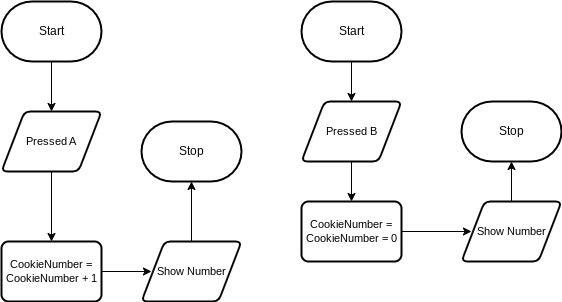

The diagram above was exported from draw.io. Its source (the exported page's mxGraphModel, read from the mxfile embedded in the PNG):
<mxGraphModel dx="1086" dy="377" grid="1" gridSize="10" guides="1" tooltips="1" connect="1" arrows="1" fold="1" page="1" pageScale="1" pageWidth="850" pageHeight="1100" math="0" shadow="0">
  <root>
    <mxCell id="0" />
    <mxCell id="1" parent="0" />
    <mxCell id="6" style="edgeStyle=orthogonalEdgeStyle;shape=connector;rounded=0;html=1;entryX=0.5;entryY=0;entryDx=0;entryDy=0;labelBackgroundColor=default;strokeColor=default;fontFamily=Helvetica;fontSize=11;fontColor=default;endArrow=classic;" edge="1" parent="1" source="2" target="5">
      <mxGeometry relative="1" as="geometry" />
    </mxCell>
    <mxCell id="2" value="Start" style="strokeWidth=2;html=1;shape=mxgraph.flowchart.terminator;whiteSpace=wrap;" parent="1" vertex="1">
      <mxGeometry x="170" y="100" width="100" height="60" as="geometry" />
    </mxCell>
    <mxCell id="3" value="Stop" style="strokeWidth=2;html=1;shape=mxgraph.flowchart.terminator;whiteSpace=wrap;" parent="1" vertex="1">
      <mxGeometry x="310" y="220" width="100" height="60" as="geometry" />
    </mxCell>
    <mxCell id="7" style="edgeStyle=orthogonalEdgeStyle;shape=connector;rounded=0;html=1;labelBackgroundColor=default;strokeColor=default;fontFamily=Helvetica;fontSize=11;fontColor=default;endArrow=classic;" edge="1" parent="1" source="5">
      <mxGeometry relative="1" as="geometry">
        <mxPoint x="220" y="340" as="targetPoint" />
      </mxGeometry>
    </mxCell>
    <mxCell id="5" value="Pressed A" style="shape=parallelogram;html=1;strokeWidth=2;perimeter=parallelogramPerimeter;whiteSpace=wrap;rounded=1;arcSize=12;size=0.23;fontFamily=Helvetica;fontSize=11;fontColor=default;" vertex="1" parent="1">
      <mxGeometry x="170" y="210" width="100" height="60" as="geometry" />
    </mxCell>
    <mxCell id="9" style="edgeStyle=orthogonalEdgeStyle;shape=connector;rounded=0;html=1;labelBackgroundColor=default;strokeColor=default;fontFamily=Helvetica;fontSize=11;fontColor=default;endArrow=classic;" edge="1" parent="1" source="8">
      <mxGeometry relative="1" as="geometry">
        <mxPoint x="320" y="370" as="targetPoint" />
      </mxGeometry>
    </mxCell>
    <mxCell id="8" value="CookieNumber = CookieNumber + 1" style="rounded=1;whiteSpace=wrap;html=1;absoluteArcSize=1;arcSize=14;strokeWidth=2;fontFamily=Helvetica;fontSize=11;fontColor=default;" vertex="1" parent="1">
      <mxGeometry x="170" y="340" width="100" height="60" as="geometry" />
    </mxCell>
    <mxCell id="11" style="edgeStyle=orthogonalEdgeStyle;shape=connector;rounded=0;html=1;entryX=0.5;entryY=1;entryDx=0;entryDy=0;entryPerimeter=0;labelBackgroundColor=default;strokeColor=default;fontFamily=Helvetica;fontSize=11;fontColor=default;endArrow=classic;" edge="1" parent="1" source="10" target="3">
      <mxGeometry relative="1" as="geometry" />
    </mxCell>
    <mxCell id="10" value="Show Number" style="shape=parallelogram;html=1;strokeWidth=2;perimeter=parallelogramPerimeter;whiteSpace=wrap;rounded=1;arcSize=12;size=0.23;fontFamily=Helvetica;fontSize=11;fontColor=default;" vertex="1" parent="1">
      <mxGeometry x="310" y="340" width="100" height="60" as="geometry" />
    </mxCell>
    <mxCell id="14" style="edgeStyle=orthogonalEdgeStyle;shape=connector;rounded=0;html=1;entryX=0.5;entryY=0;entryDx=0;entryDy=0;labelBackgroundColor=default;strokeColor=default;fontFamily=Helvetica;fontSize=11;fontColor=default;endArrow=classic;" edge="1" parent="1" source="12" target="13">
      <mxGeometry relative="1" as="geometry" />
    </mxCell>
    <mxCell id="12" value="Start" style="strokeWidth=2;html=1;shape=mxgraph.flowchart.terminator;whiteSpace=wrap;" vertex="1" parent="1">
      <mxGeometry x="470" y="100" width="100" height="60" as="geometry" />
    </mxCell>
    <mxCell id="15" style="edgeStyle=orthogonalEdgeStyle;shape=connector;rounded=0;html=1;labelBackgroundColor=default;strokeColor=default;fontFamily=Helvetica;fontSize=11;fontColor=default;endArrow=classic;" edge="1" parent="1" source="13">
      <mxGeometry relative="1" as="geometry">
        <mxPoint x="520" y="300" as="targetPoint" />
      </mxGeometry>
    </mxCell>
    <mxCell id="13" value="Pressed B" style="shape=parallelogram;html=1;strokeWidth=2;perimeter=parallelogramPerimeter;whiteSpace=wrap;rounded=1;arcSize=12;size=0.23;fontFamily=Helvetica;fontSize=11;fontColor=default;" vertex="1" parent="1">
      <mxGeometry x="470" y="200" width="100" height="60" as="geometry" />
    </mxCell>
    <mxCell id="17" style="edgeStyle=orthogonalEdgeStyle;shape=connector;rounded=0;html=1;labelBackgroundColor=default;strokeColor=default;fontFamily=Helvetica;fontSize=11;fontColor=default;endArrow=classic;" edge="1" parent="1" source="16">
      <mxGeometry relative="1" as="geometry">
        <mxPoint x="640" y="330" as="targetPoint" />
      </mxGeometry>
    </mxCell>
    <mxCell id="16" value="CookieNumber = CookieNumber = 0" style="rounded=1;whiteSpace=wrap;html=1;absoluteArcSize=1;arcSize=14;strokeWidth=2;fontFamily=Helvetica;fontSize=11;fontColor=default;" vertex="1" parent="1">
      <mxGeometry x="470" y="300" width="100" height="60" as="geometry" />
    </mxCell>
    <mxCell id="20" style="edgeStyle=orthogonalEdgeStyle;shape=connector;rounded=0;html=1;labelBackgroundColor=default;strokeColor=default;fontFamily=Helvetica;fontSize=11;fontColor=default;endArrow=classic;" edge="1" parent="1" source="18" target="19">
      <mxGeometry relative="1" as="geometry" />
    </mxCell>
    <mxCell id="18" value="Show Number" style="shape=parallelogram;html=1;strokeWidth=2;perimeter=parallelogramPerimeter;whiteSpace=wrap;rounded=1;arcSize=12;size=0.23;fontFamily=Helvetica;fontSize=11;fontColor=default;" vertex="1" parent="1">
      <mxGeometry x="630" y="300" width="100" height="60" as="geometry" />
    </mxCell>
    <mxCell id="19" value="Stop" style="strokeWidth=2;html=1;shape=mxgraph.flowchart.terminator;whiteSpace=wrap;" vertex="1" parent="1">
      <mxGeometry x="630" y="200" width="100" height="60" as="geometry" />
    </mxCell>
  </root>
</mxGraphModel>